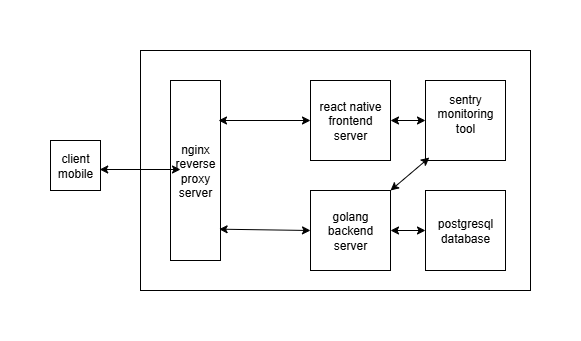

The diagram above was exported from draw.io. Its source (the exported page's mxGraphModel, read from the mxfile embedded in the PNG):
<mxGraphModel dx="3185" dy="1137" grid="1" gridSize="10" guides="1" tooltips="1" connect="1" arrows="1" fold="1" page="1" pageScale="1" pageWidth="850" pageHeight="1100" math="0" shadow="0">
  <root>
    <mxCell id="0" />
    <mxCell id="1" parent="0" />
    <mxCell id="_wwanBHOSWJY7LHalu6O-1" value="" style="rounded=0;whiteSpace=wrap;html=1;" parent="1" vertex="1">
      <mxGeometry x="100" y="370" width="390" height="240" as="geometry" />
    </mxCell>
    <mxCell id="_wwanBHOSWJY7LHalu6O-2" value="nginx reverse proxy server" style="rounded=0;whiteSpace=wrap;html=1;" parent="1" vertex="1">
      <mxGeometry x="130" y="400" width="50" height="180" as="geometry" />
    </mxCell>
    <mxCell id="_wwanBHOSWJY7LHalu6O-3" value="react native frontend server&lt;span style=&quot;color: rgba(0, 0, 0, 0); font-family: monospace; font-size: 0px; text-align: start; text-wrap-mode: nowrap;&quot;&gt;%3CmxGraphModel%3E%3Croot%3E%3CmxCell%20id%3D%220%22%2F%3E%3CmxCell%20id%3D%221%22%20parent%3D%220%22%2F%3E%3CmxCell%20id%3D%222%22%20value%3D%22%22%20style%3D%22endArrow%3Dclassic%3BstartArrow%3Dclassic%3Bhtml%3D1%3Brounded%3D0%3B%22%20edge%3D%221%22%20parent%3D%221%22%3E%3CmxGeometry%20width%3D%2250%22%20height%3D%2250%22%20relative%3D%221%22%20as%3D%22geometry%22%3E%3CmxPoint%20x%3D%22410%22%20y%3D%22566%22%20as%3D%22sourcePoint%22%2F%3E%3CmxPoint%20x%3D%22410%22%20y%3D%22430%22%20as%3D%22targetPoint%22%2F%3E%3C%2FmxGeometry%3E%3C%2FmxCell%3E%3C%2Froot%3E%3C%2FmxGraphModel%3E&lt;/span&gt;" style="whiteSpace=wrap;html=1;aspect=fixed;" parent="1" vertex="1">
      <mxGeometry x="270" y="400" width="80" height="80" as="geometry" />
    </mxCell>
    <mxCell id="_wwanBHOSWJY7LHalu6O-5" value="golang backend server" style="whiteSpace=wrap;html=1;aspect=fixed;" parent="1" vertex="1">
      <mxGeometry x="270" y="510" width="80" height="80" as="geometry" />
    </mxCell>
    <mxCell id="_wwanBHOSWJY7LHalu6O-6" value="postgresql database" style="whiteSpace=wrap;html=1;aspect=fixed;" parent="1" vertex="1">
      <mxGeometry x="385" y="510" width="80" height="80" as="geometry" />
    </mxCell>
    <mxCell id="_wwanBHOSWJY7LHalu6O-7" value="" style="endArrow=classic;startArrow=classic;html=1;rounded=0;entryX=0;entryY=0.5;entryDx=0;entryDy=0;" parent="1" target="_wwanBHOSWJY7LHalu6O-3" edge="1">
      <mxGeometry width="50" height="50" relative="1" as="geometry">
        <mxPoint x="178" y="440" as="sourcePoint" />
        <mxPoint x="450" y="560" as="targetPoint" />
      </mxGeometry>
    </mxCell>
    <mxCell id="_wwanBHOSWJY7LHalu6O-9" value="client mobile" style="rounded=0;whiteSpace=wrap;html=1;" parent="1" vertex="1">
      <mxGeometry x="10" y="460" width="50" height="50" as="geometry" />
    </mxCell>
    <mxCell id="_wwanBHOSWJY7LHalu6O-11" value="" style="endArrow=classic;startArrow=classic;html=1;rounded=0;exitX=0.984;exitY=0.58;exitDx=0;exitDy=0;exitPerimeter=0;" parent="1" source="_wwanBHOSWJY7LHalu6O-9" edge="1">
      <mxGeometry width="50" height="50" relative="1" as="geometry">
        <mxPoint x="280" y="540" as="sourcePoint" />
        <mxPoint x="140" y="489" as="targetPoint" />
      </mxGeometry>
    </mxCell>
    <mxCell id="_wwanBHOSWJY7LHalu6O-13" value="" style="endArrow=classic;startArrow=classic;html=1;rounded=0;entryX=0;entryY=0.5;entryDx=0;entryDy=0;exitX=1;exitY=0.5;exitDx=0;exitDy=0;" parent="1" source="_wwanBHOSWJY7LHalu6O-5" target="_wwanBHOSWJY7LHalu6O-6" edge="1">
      <mxGeometry width="50" height="50" relative="1" as="geometry">
        <mxPoint x="280" y="550" as="sourcePoint" />
        <mxPoint x="330" y="500" as="targetPoint" />
      </mxGeometry>
    </mxCell>
    <mxCell id="_wwanBHOSWJY7LHalu6O-14" value="" style="endArrow=classic;startArrow=classic;html=1;rounded=0;entryX=0;entryY=0.5;entryDx=0;entryDy=0;exitX=0.972;exitY=0.826;exitDx=0;exitDy=0;exitPerimeter=0;" parent="1" source="_wwanBHOSWJY7LHalu6O-2" target="_wwanBHOSWJY7LHalu6O-5" edge="1">
      <mxGeometry width="50" height="50" relative="1" as="geometry">
        <mxPoint x="150" y="510" as="sourcePoint" />
        <mxPoint x="200" y="460" as="targetPoint" />
      </mxGeometry>
    </mxCell>
    <mxCell id="_wwanBHOSWJY7LHalu6O-16" value="sentry monitoring tool&lt;div&gt;&lt;br&gt;&lt;/div&gt;" style="whiteSpace=wrap;html=1;aspect=fixed;" parent="1" vertex="1">
      <mxGeometry x="385" y="400" width="80" height="80" as="geometry" />
    </mxCell>
    <mxCell id="_wwanBHOSWJY7LHalu6O-19" value="" style="endArrow=classic;startArrow=classic;html=1;rounded=0;entryX=0;entryY=0.5;entryDx=0;entryDy=0;exitX=1;exitY=0.5;exitDx=0;exitDy=0;" parent="1" source="_wwanBHOSWJY7LHalu6O-3" target="_wwanBHOSWJY7LHalu6O-16" edge="1">
      <mxGeometry width="50" height="50" relative="1" as="geometry">
        <mxPoint x="280" y="540" as="sourcePoint" />
        <mxPoint x="330" y="490" as="targetPoint" />
      </mxGeometry>
    </mxCell>
    <mxCell id="_wwanBHOSWJY7LHalu6O-20" value="" style="endArrow=classic;startArrow=classic;html=1;rounded=0;entryX=0.048;entryY=0.963;entryDx=0;entryDy=0;entryPerimeter=0;exitX=1;exitY=0;exitDx=0;exitDy=0;" parent="1" source="_wwanBHOSWJY7LHalu6O-5" target="_wwanBHOSWJY7LHalu6O-16" edge="1">
      <mxGeometry width="50" height="50" relative="1" as="geometry">
        <mxPoint x="280" y="540" as="sourcePoint" />
        <mxPoint x="330" y="490" as="targetPoint" />
      </mxGeometry>
    </mxCell>
  </root>
</mxGraphModel>